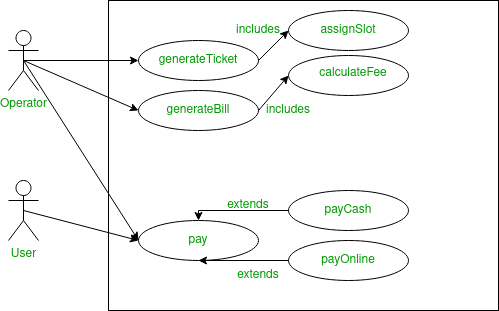

The diagram above was exported from draw.io. Its source (the exported page's mxGraphModel, read from the mxfile embedded in the PNG):
<mxGraphModel dx="796" dy="481" grid="1" gridSize="10" guides="1" tooltips="1" connect="1" arrows="1" fold="1" page="1" pageScale="1" pageWidth="850" pageHeight="1100" math="0" shadow="0">
  <root>
    <mxCell id="0" />
    <mxCell id="1" parent="0" />
    <mxCell id="AbWPLs2YbzfnMs9BaKD1-1" value="" style="rounded=0;whiteSpace=wrap;html=1;fillColor=none;" vertex="1" parent="1">
      <mxGeometry x="220" y="100" width="390" height="310" as="geometry" />
    </mxCell>
    <mxCell id="AbWPLs2YbzfnMs9BaKD1-2" value="&lt;font color=&quot;#009900&quot;&gt;Operator&lt;/font&gt;" style="shape=umlActor;verticalLabelPosition=bottom;verticalAlign=top;html=1;outlineConnect=0;fillColor=none;" vertex="1" parent="1">
      <mxGeometry x="120" y="130" width="30" height="60" as="geometry" />
    </mxCell>
    <mxCell id="AbWPLs2YbzfnMs9BaKD1-3" value="&lt;font color=&quot;#009900&quot;&gt;User&lt;/font&gt;" style="shape=umlActor;verticalLabelPosition=bottom;verticalAlign=top;html=1;outlineConnect=0;fillColor=none;" vertex="1" parent="1">
      <mxGeometry x="120" y="280" width="30" height="60" as="geometry" />
    </mxCell>
    <mxCell id="AbWPLs2YbzfnMs9BaKD1-6" value="" style="ellipse;whiteSpace=wrap;html=1;fontColor=#009900;fillColor=none;" vertex="1" parent="1">
      <mxGeometry x="250" y="140" width="120" height="40" as="geometry" />
    </mxCell>
    <mxCell id="AbWPLs2YbzfnMs9BaKD1-7" value="generateTicket" style="text;html=1;strokeColor=none;fillColor=none;align=center;verticalAlign=middle;whiteSpace=wrap;rounded=0;fontColor=#009900;" vertex="1" parent="1">
      <mxGeometry x="280" y="145" width="60" height="30" as="geometry" />
    </mxCell>
    <mxCell id="AbWPLs2YbzfnMs9BaKD1-8" value="generateBill" style="text;html=1;strokeColor=none;fillColor=none;align=center;verticalAlign=middle;whiteSpace=wrap;rounded=0;fontColor=#009900;" vertex="1" parent="1">
      <mxGeometry x="280" y="195" width="60" height="30" as="geometry" />
    </mxCell>
    <mxCell id="AbWPLs2YbzfnMs9BaKD1-9" value="" style="ellipse;whiteSpace=wrap;html=1;fontColor=#009900;fillColor=none;" vertex="1" parent="1">
      <mxGeometry x="250" y="190" width="120" height="40" as="geometry" />
    </mxCell>
    <mxCell id="AbWPLs2YbzfnMs9BaKD1-10" value="pay" style="text;html=1;strokeColor=none;fillColor=none;align=center;verticalAlign=middle;whiteSpace=wrap;rounded=0;fontColor=#009900;" vertex="1" parent="1">
      <mxGeometry x="280" y="325" width="60" height="30" as="geometry" />
    </mxCell>
    <mxCell id="AbWPLs2YbzfnMs9BaKD1-11" value="" style="ellipse;whiteSpace=wrap;html=1;fontColor=#009900;fillColor=none;" vertex="1" parent="1">
      <mxGeometry x="250" y="320" width="120" height="40" as="geometry" />
    </mxCell>
    <mxCell id="AbWPLs2YbzfnMs9BaKD1-14" value="payCash" style="text;html=1;strokeColor=none;fillColor=none;align=center;verticalAlign=middle;whiteSpace=wrap;rounded=0;fontColor=#009900;" vertex="1" parent="1">
      <mxGeometry x="430" y="295" width="60" height="30" as="geometry" />
    </mxCell>
    <mxCell id="AbWPLs2YbzfnMs9BaKD1-15" value="" style="ellipse;whiteSpace=wrap;html=1;fontColor=#009900;fillColor=none;" vertex="1" parent="1">
      <mxGeometry x="400" y="340" width="120" height="40" as="geometry" />
    </mxCell>
    <mxCell id="AbWPLs2YbzfnMs9BaKD1-16" value="payOnline" style="text;html=1;strokeColor=none;fillColor=none;align=center;verticalAlign=middle;whiteSpace=wrap;rounded=0;fontColor=#009900;" vertex="1" parent="1">
      <mxGeometry x="430" y="345" width="60" height="30" as="geometry" />
    </mxCell>
    <mxCell id="AbWPLs2YbzfnMs9BaKD1-17" value="" style="ellipse;whiteSpace=wrap;html=1;fontColor=#009900;fillColor=none;" vertex="1" parent="1">
      <mxGeometry x="400" y="290" width="120" height="40" as="geometry" />
    </mxCell>
    <mxCell id="AbWPLs2YbzfnMs9BaKD1-18" value="" style="endArrow=classic;html=1;rounded=0;fontColor=#009900;exitX=0;exitY=0.5;exitDx=0;exitDy=0;entryX=0.5;entryY=0;entryDx=0;entryDy=0;" edge="1" parent="1" source="AbWPLs2YbzfnMs9BaKD1-17" target="AbWPLs2YbzfnMs9BaKD1-11">
      <mxGeometry width="50" height="50" relative="1" as="geometry">
        <mxPoint x="310" y="280" as="sourcePoint" />
        <mxPoint x="360" y="230" as="targetPoint" />
        <Array as="points">
          <mxPoint x="310" y="310" />
        </Array>
      </mxGeometry>
    </mxCell>
    <mxCell id="AbWPLs2YbzfnMs9BaKD1-19" value="extends" style="text;html=1;strokeColor=none;fillColor=none;align=center;verticalAlign=middle;whiteSpace=wrap;rounded=0;fontColor=#009900;" vertex="1" parent="1">
      <mxGeometry x="340" y="360" width="60" height="30" as="geometry" />
    </mxCell>
    <mxCell id="AbWPLs2YbzfnMs9BaKD1-20" value="extends" style="text;html=1;strokeColor=none;fillColor=none;align=center;verticalAlign=middle;whiteSpace=wrap;rounded=0;fontColor=#009900;" vertex="1" parent="1">
      <mxGeometry x="330" y="290" width="60" height="30" as="geometry" />
    </mxCell>
    <mxCell id="AbWPLs2YbzfnMs9BaKD1-21" value="" style="endArrow=classic;html=1;rounded=0;fontColor=#009900;exitX=0;exitY=0.5;exitDx=0;exitDy=0;entryX=0.5;entryY=1;entryDx=0;entryDy=0;" edge="1" parent="1" source="AbWPLs2YbzfnMs9BaKD1-15" target="AbWPLs2YbzfnMs9BaKD1-11">
      <mxGeometry width="50" height="50" relative="1" as="geometry">
        <mxPoint x="310" y="280" as="sourcePoint" />
        <mxPoint x="360" y="230" as="targetPoint" />
        <Array as="points">
          <mxPoint x="310" y="360" />
        </Array>
      </mxGeometry>
    </mxCell>
    <mxCell id="AbWPLs2YbzfnMs9BaKD1-22" value="assignSlot" style="text;html=1;strokeColor=none;fillColor=none;align=center;verticalAlign=middle;whiteSpace=wrap;rounded=0;fontColor=#009900;" vertex="1" parent="1">
      <mxGeometry x="430" y="115" width="60" height="30" as="geometry" />
    </mxCell>
    <mxCell id="AbWPLs2YbzfnMs9BaKD1-23" value="" style="ellipse;whiteSpace=wrap;html=1;fontColor=#009900;fillColor=none;" vertex="1" parent="1">
      <mxGeometry x="400" y="110" width="120" height="40" as="geometry" />
    </mxCell>
    <mxCell id="AbWPLs2YbzfnMs9BaKD1-24" value="" style="ellipse;whiteSpace=wrap;html=1;fontColor=#009900;fillColor=none;" vertex="1" parent="1">
      <mxGeometry x="400" y="155" width="120" height="40" as="geometry" />
    </mxCell>
    <mxCell id="AbWPLs2YbzfnMs9BaKD1-25" value="calculateFee" style="text;html=1;strokeColor=none;fillColor=none;align=center;verticalAlign=middle;whiteSpace=wrap;rounded=0;fontColor=#009900;" vertex="1" parent="1">
      <mxGeometry x="440" y="155" width="50" height="35" as="geometry" />
    </mxCell>
    <mxCell id="AbWPLs2YbzfnMs9BaKD1-26" value="" style="endArrow=classic;html=1;rounded=0;fontColor=#009900;exitX=1;exitY=0.5;exitDx=0;exitDy=0;entryX=0;entryY=0.5;entryDx=0;entryDy=0;" edge="1" parent="1" source="AbWPLs2YbzfnMs9BaKD1-6" target="AbWPLs2YbzfnMs9BaKD1-23">
      <mxGeometry width="50" height="50" relative="1" as="geometry">
        <mxPoint x="310" y="280" as="sourcePoint" />
        <mxPoint x="360" y="230" as="targetPoint" />
      </mxGeometry>
    </mxCell>
    <mxCell id="AbWPLs2YbzfnMs9BaKD1-27" value="includes" style="text;html=1;strokeColor=none;fillColor=none;align=center;verticalAlign=middle;whiteSpace=wrap;rounded=0;fontColor=#009900;" vertex="1" parent="1">
      <mxGeometry x="340" y="115" width="60" height="30" as="geometry" />
    </mxCell>
    <mxCell id="AbWPLs2YbzfnMs9BaKD1-28" value="" style="endArrow=classic;html=1;rounded=0;fontColor=#009900;exitX=1;exitY=0.5;exitDx=0;exitDy=0;entryX=0;entryY=0.5;entryDx=0;entryDy=0;" edge="1" parent="1" source="AbWPLs2YbzfnMs9BaKD1-9" target="AbWPLs2YbzfnMs9BaKD1-24">
      <mxGeometry width="50" height="50" relative="1" as="geometry">
        <mxPoint x="310" y="280" as="sourcePoint" />
        <mxPoint x="360" y="230" as="targetPoint" />
      </mxGeometry>
    </mxCell>
    <mxCell id="AbWPLs2YbzfnMs9BaKD1-29" value="includes" style="text;html=1;strokeColor=none;fillColor=none;align=center;verticalAlign=middle;whiteSpace=wrap;rounded=0;fontColor=#009900;" vertex="1" parent="1">
      <mxGeometry x="370" y="195" width="60" height="30" as="geometry" />
    </mxCell>
    <mxCell id="AbWPLs2YbzfnMs9BaKD1-32" value="" style="endArrow=classic;html=1;rounded=0;fontColor=#009900;exitX=0.5;exitY=0.5;exitDx=0;exitDy=0;exitPerimeter=0;entryX=0;entryY=0.5;entryDx=0;entryDy=0;" edge="1" parent="1" source="AbWPLs2YbzfnMs9BaKD1-2" target="AbWPLs2YbzfnMs9BaKD1-6">
      <mxGeometry width="50" height="50" relative="1" as="geometry">
        <mxPoint x="310" y="280" as="sourcePoint" />
        <mxPoint x="360" y="230" as="targetPoint" />
      </mxGeometry>
    </mxCell>
    <mxCell id="AbWPLs2YbzfnMs9BaKD1-33" value="" style="endArrow=classic;html=1;rounded=0;fontColor=#009900;exitX=0.5;exitY=0.5;exitDx=0;exitDy=0;exitPerimeter=0;entryX=0;entryY=0.5;entryDx=0;entryDy=0;" edge="1" parent="1" source="AbWPLs2YbzfnMs9BaKD1-2" target="AbWPLs2YbzfnMs9BaKD1-9">
      <mxGeometry width="50" height="50" relative="1" as="geometry">
        <mxPoint x="145" y="170" as="sourcePoint" />
        <mxPoint x="260" y="170" as="targetPoint" />
      </mxGeometry>
    </mxCell>
    <mxCell id="AbWPLs2YbzfnMs9BaKD1-34" value="" style="endArrow=classic;html=1;rounded=0;fontColor=#009900;exitX=0.5;exitY=0.5;exitDx=0;exitDy=0;exitPerimeter=0;entryX=0;entryY=0.5;entryDx=0;entryDy=0;" edge="1" parent="1" source="AbWPLs2YbzfnMs9BaKD1-2" target="AbWPLs2YbzfnMs9BaKD1-11">
      <mxGeometry width="50" height="50" relative="1" as="geometry">
        <mxPoint x="145" y="170" as="sourcePoint" />
        <mxPoint x="260" y="220" as="targetPoint" />
      </mxGeometry>
    </mxCell>
    <mxCell id="AbWPLs2YbzfnMs9BaKD1-35" value="" style="endArrow=classic;html=1;rounded=0;fontColor=#009900;exitX=0.5;exitY=0.5;exitDx=0;exitDy=0;exitPerimeter=0;entryX=0;entryY=0.5;entryDx=0;entryDy=0;" edge="1" parent="1" source="AbWPLs2YbzfnMs9BaKD1-3" target="AbWPLs2YbzfnMs9BaKD1-11">
      <mxGeometry width="50" height="50" relative="1" as="geometry">
        <mxPoint x="310" y="280" as="sourcePoint" />
        <mxPoint x="360" y="230" as="targetPoint" />
      </mxGeometry>
    </mxCell>
  </root>
</mxGraphModel>